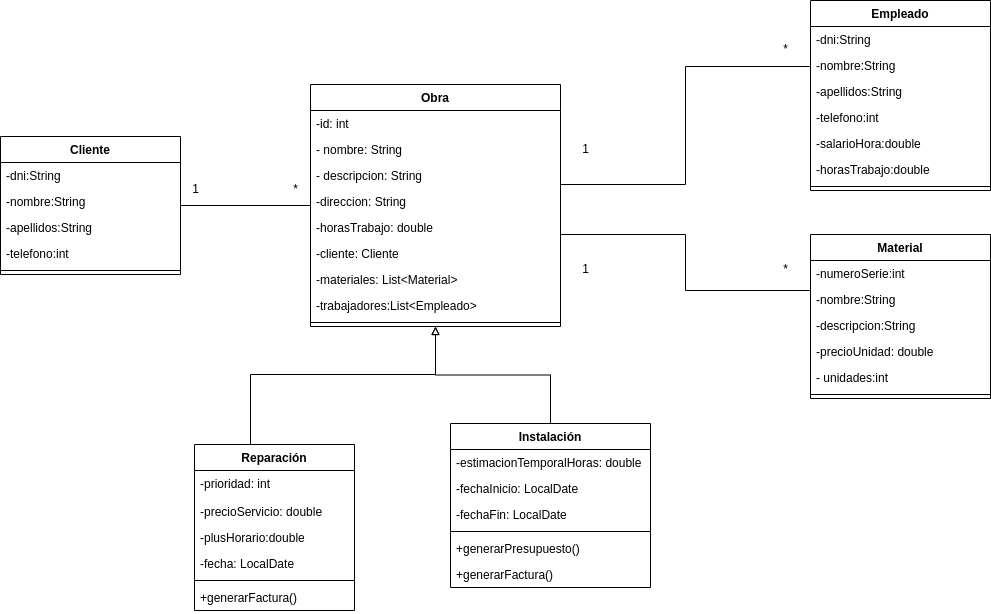

The diagram above was exported from draw.io. Its source (the exported page's mxGraphModel, read from the mxfile embedded in the PNG):
<mxGraphModel dx="1608" dy="1957" grid="1" gridSize="10" guides="1" tooltips="1" connect="1" arrows="1" fold="1" page="1" pageScale="1" pageWidth="827" pageHeight="1169" math="0" shadow="0">
  <root>
    <mxCell id="0" />
    <mxCell id="1" parent="0" />
    <mxCell id="AF2XnLHmp5gOXP8__dNS-37" style="edgeStyle=orthogonalEdgeStyle;rounded=0;orthogonalLoop=1;jettySize=auto;html=1;endArrow=none;startFill=0;" parent="1" source="iuuG4zWCWpkkqV9TvnDB-2" target="iuuG4zWCWpkkqV9TvnDB-6" edge="1">
      <mxGeometry relative="1" as="geometry">
        <Array as="points">
          <mxPoint x="825" y="140" />
          <mxPoint x="825" y="196" />
        </Array>
      </mxGeometry>
    </mxCell>
    <mxCell id="iuuG4zWCWpkkqV9TvnDB-2" value="Obra" style="swimlane;fontStyle=1;align=center;verticalAlign=top;childLayout=stackLayout;horizontal=1;startSize=26;horizontalStack=0;resizeParent=1;resizeParentMax=0;resizeLast=0;collapsible=1;marginBottom=0;whiteSpace=wrap;html=1;" parent="1" vertex="1">
      <mxGeometry x="450" y="-10" width="250" height="242" as="geometry" />
    </mxCell>
    <mxCell id="9gZWpNjEsyb58PVyj-xK-44" value="-id: int" style="text;strokeColor=none;fillColor=none;align=left;verticalAlign=top;spacingLeft=4;spacingRight=4;overflow=hidden;rotatable=0;points=[[0,0.5],[1,0.5]];portConstraint=eastwest;whiteSpace=wrap;html=1;" parent="iuuG4zWCWpkkqV9TvnDB-2" vertex="1">
      <mxGeometry y="26" width="250" height="26" as="geometry" />
    </mxCell>
    <mxCell id="AF2XnLHmp5gOXP8__dNS-7" value="- nombre: String" style="text;strokeColor=none;fillColor=none;align=left;verticalAlign=top;spacingLeft=4;spacingRight=4;overflow=hidden;rotatable=0;points=[[0,0.5],[1,0.5]];portConstraint=eastwest;whiteSpace=wrap;html=1;" parent="iuuG4zWCWpkkqV9TvnDB-2" vertex="1">
      <mxGeometry y="52" width="250" height="26" as="geometry" />
    </mxCell>
    <mxCell id="AF2XnLHmp5gOXP8__dNS-8" value="- descripcion: String" style="text;strokeColor=none;fillColor=none;align=left;verticalAlign=top;spacingLeft=4;spacingRight=4;overflow=hidden;rotatable=0;points=[[0,0.5],[1,0.5]];portConstraint=eastwest;whiteSpace=wrap;html=1;" parent="iuuG4zWCWpkkqV9TvnDB-2" vertex="1">
      <mxGeometry y="78" width="250" height="26" as="geometry" />
    </mxCell>
    <mxCell id="AF2XnLHmp5gOXP8__dNS-9" value="-&lt;span style=&quot;background-color: transparent; color: light-dark(rgb(0, 0, 0), rgb(255, 255, 255));&quot;&gt;direccion: String&lt;/span&gt;" style="text;strokeColor=none;fillColor=none;align=left;verticalAlign=top;spacingLeft=4;spacingRight=4;overflow=hidden;rotatable=0;points=[[0,0.5],[1,0.5]];portConstraint=eastwest;whiteSpace=wrap;html=1;" parent="iuuG4zWCWpkkqV9TvnDB-2" vertex="1">
      <mxGeometry y="104" width="250" height="26" as="geometry" />
    </mxCell>
    <mxCell id="4JammCcDrHunE-PVzOWY-4" value="-horasTrabajo: double" style="text;strokeColor=none;fillColor=none;align=left;verticalAlign=top;spacingLeft=4;spacingRight=4;overflow=hidden;rotatable=0;points=[[0,0.5],[1,0.5]];portConstraint=eastwest;whiteSpace=wrap;html=1;" parent="iuuG4zWCWpkkqV9TvnDB-2" vertex="1">
      <mxGeometry y="130" width="250" height="26" as="geometry" />
    </mxCell>
    <mxCell id="AF2XnLHmp5gOXP8__dNS-11" value="-cliente: Cliente" style="text;strokeColor=none;fillColor=none;align=left;verticalAlign=top;spacingLeft=4;spacingRight=4;overflow=hidden;rotatable=0;points=[[0,0.5],[1,0.5]];portConstraint=eastwest;whiteSpace=wrap;html=1;" parent="iuuG4zWCWpkkqV9TvnDB-2" vertex="1">
      <mxGeometry y="156" width="250" height="26" as="geometry" />
    </mxCell>
    <mxCell id="AF2XnLHmp5gOXP8__dNS-10" value="-materiales: List&amp;lt;Material&amp;gt;" style="text;strokeColor=none;fillColor=none;align=left;verticalAlign=top;spacingLeft=4;spacingRight=4;overflow=hidden;rotatable=0;points=[[0,0.5],[1,0.5]];portConstraint=eastwest;whiteSpace=wrap;html=1;" parent="iuuG4zWCWpkkqV9TvnDB-2" vertex="1">
      <mxGeometry y="182" width="250" height="26" as="geometry" />
    </mxCell>
    <mxCell id="AF2XnLHmp5gOXP8__dNS-55" value="-trabajadores:List&amp;lt;Empleado&amp;gt;" style="text;strokeColor=none;fillColor=none;align=left;verticalAlign=top;spacingLeft=4;spacingRight=4;overflow=hidden;rotatable=0;points=[[0,0.5],[1,0.5]];portConstraint=eastwest;whiteSpace=wrap;html=1;" parent="iuuG4zWCWpkkqV9TvnDB-2" vertex="1">
      <mxGeometry y="208" width="250" height="26" as="geometry" />
    </mxCell>
    <mxCell id="iuuG4zWCWpkkqV9TvnDB-4" value="" style="line;strokeWidth=1;fillColor=none;align=left;verticalAlign=middle;spacingTop=-1;spacingLeft=3;spacingRight=3;rotatable=0;labelPosition=right;points=[];portConstraint=eastwest;strokeColor=inherit;" parent="iuuG4zWCWpkkqV9TvnDB-2" vertex="1">
      <mxGeometry y="234" width="250" height="8" as="geometry" />
    </mxCell>
    <mxCell id="iuuG4zWCWpkkqV9TvnDB-6" value="Material" style="swimlane;fontStyle=1;align=center;verticalAlign=top;childLayout=stackLayout;horizontal=1;startSize=26;horizontalStack=0;resizeParent=1;resizeParentMax=0;resizeLast=0;collapsible=1;marginBottom=0;whiteSpace=wrap;html=1;" parent="1" vertex="1">
      <mxGeometry x="950" y="140" width="180" height="164" as="geometry" />
    </mxCell>
    <mxCell id="iuuG4zWCWpkkqV9TvnDB-7" value="-numeroSerie:int" style="text;strokeColor=none;fillColor=none;align=left;verticalAlign=top;spacingLeft=4;spacingRight=4;overflow=hidden;rotatable=0;points=[[0,0.5],[1,0.5]];portConstraint=eastwest;whiteSpace=wrap;html=1;" parent="iuuG4zWCWpkkqV9TvnDB-6" vertex="1">
      <mxGeometry y="26" width="180" height="26" as="geometry" />
    </mxCell>
    <mxCell id="iuuG4zWCWpkkqV9TvnDB-44" value="-nombre:String" style="text;strokeColor=none;fillColor=none;align=left;verticalAlign=top;spacingLeft=4;spacingRight=4;overflow=hidden;rotatable=0;points=[[0,0.5],[1,0.5]];portConstraint=eastwest;whiteSpace=wrap;html=1;" parent="iuuG4zWCWpkkqV9TvnDB-6" vertex="1">
      <mxGeometry y="52" width="180" height="26" as="geometry" />
    </mxCell>
    <mxCell id="iuuG4zWCWpkkqV9TvnDB-45" value="-descripcion:String" style="text;strokeColor=none;fillColor=none;align=left;verticalAlign=top;spacingLeft=4;spacingRight=4;overflow=hidden;rotatable=0;points=[[0,0.5],[1,0.5]];portConstraint=eastwest;whiteSpace=wrap;html=1;" parent="iuuG4zWCWpkkqV9TvnDB-6" vertex="1">
      <mxGeometry y="78" width="180" height="26" as="geometry" />
    </mxCell>
    <mxCell id="4JammCcDrHunE-PVzOWY-1" value="-precioUnidad: double" style="text;strokeColor=none;fillColor=none;align=left;verticalAlign=top;spacingLeft=4;spacingRight=4;overflow=hidden;rotatable=0;points=[[0,0.5],[1,0.5]];portConstraint=eastwest;whiteSpace=wrap;html=1;" parent="iuuG4zWCWpkkqV9TvnDB-6" vertex="1">
      <mxGeometry y="104" width="180" height="26" as="geometry" />
    </mxCell>
    <mxCell id="4JammCcDrHunE-PVzOWY-2" value="- unidades:int" style="text;strokeColor=none;fillColor=none;align=left;verticalAlign=top;spacingLeft=4;spacingRight=4;overflow=hidden;rotatable=0;points=[[0,0.5],[1,0.5]];portConstraint=eastwest;whiteSpace=wrap;html=1;" parent="iuuG4zWCWpkkqV9TvnDB-6" vertex="1">
      <mxGeometry y="130" width="180" height="26" as="geometry" />
    </mxCell>
    <mxCell id="iuuG4zWCWpkkqV9TvnDB-8" value="" style="line;strokeWidth=1;fillColor=none;align=left;verticalAlign=middle;spacingTop=-1;spacingLeft=3;spacingRight=3;rotatable=0;labelPosition=right;points=[];portConstraint=eastwest;strokeColor=inherit;" parent="iuuG4zWCWpkkqV9TvnDB-6" vertex="1">
      <mxGeometry y="156" width="180" height="8" as="geometry" />
    </mxCell>
    <mxCell id="AF2XnLHmp5gOXP8__dNS-4" style="edgeStyle=orthogonalEdgeStyle;rounded=0;orthogonalLoop=1;jettySize=auto;html=1;endArrow=block;endFill=0;" parent="1" source="iuuG4zWCWpkkqV9TvnDB-10" target="iuuG4zWCWpkkqV9TvnDB-2" edge="1">
      <mxGeometry relative="1" as="geometry">
        <Array as="points">
          <mxPoint x="390" y="280" />
          <mxPoint x="575" y="280" />
        </Array>
      </mxGeometry>
    </mxCell>
    <mxCell id="iuuG4zWCWpkkqV9TvnDB-10" value="Reparación" style="swimlane;fontStyle=1;align=center;verticalAlign=top;childLayout=stackLayout;horizontal=1;startSize=26;horizontalStack=0;resizeParent=1;resizeParentMax=0;resizeLast=0;collapsible=1;marginBottom=0;whiteSpace=wrap;html=1;" parent="1" vertex="1">
      <mxGeometry x="334" y="350" width="160" height="166" as="geometry" />
    </mxCell>
    <mxCell id="AF2XnLHmp5gOXP8__dNS-12" value="-prioridad: int" style="text;strokeColor=none;fillColor=none;align=left;verticalAlign=top;spacingLeft=4;spacingRight=4;overflow=hidden;rotatable=0;points=[[0,0.5],[1,0.5]];portConstraint=eastwest;whiteSpace=wrap;html=1;" parent="iuuG4zWCWpkkqV9TvnDB-10" vertex="1">
      <mxGeometry y="26" width="160" height="28" as="geometry" />
    </mxCell>
    <mxCell id="AF2XnLHmp5gOXP8__dNS-13" value="-precioServicio: double" style="text;strokeColor=none;fillColor=none;align=left;verticalAlign=top;spacingLeft=4;spacingRight=4;overflow=hidden;rotatable=0;points=[[0,0.5],[1,0.5]];portConstraint=eastwest;whiteSpace=wrap;html=1;" parent="iuuG4zWCWpkkqV9TvnDB-10" vertex="1">
      <mxGeometry y="54" width="160" height="26" as="geometry" />
    </mxCell>
    <mxCell id="AF2XnLHmp5gOXP8__dNS-14" value="-plusHorario:double" style="text;strokeColor=none;fillColor=none;align=left;verticalAlign=top;spacingLeft=4;spacingRight=4;overflow=hidden;rotatable=0;points=[[0,0.5],[1,0.5]];portConstraint=eastwest;whiteSpace=wrap;html=1;" parent="iuuG4zWCWpkkqV9TvnDB-10" vertex="1">
      <mxGeometry y="80" width="160" height="26" as="geometry" />
    </mxCell>
    <mxCell id="AF2XnLHmp5gOXP8__dNS-17" value="-fecha: LocalDate" style="text;strokeColor=none;fillColor=none;align=left;verticalAlign=top;spacingLeft=4;spacingRight=4;overflow=hidden;rotatable=0;points=[[0,0.5],[1,0.5]];portConstraint=eastwest;whiteSpace=wrap;html=1;" parent="iuuG4zWCWpkkqV9TvnDB-10" vertex="1">
      <mxGeometry y="106" width="160" height="26" as="geometry" />
    </mxCell>
    <mxCell id="iuuG4zWCWpkkqV9TvnDB-12" value="" style="line;strokeWidth=1;fillColor=none;align=left;verticalAlign=middle;spacingTop=-1;spacingLeft=3;spacingRight=3;rotatable=0;labelPosition=right;points=[];portConstraint=eastwest;strokeColor=inherit;" parent="iuuG4zWCWpkkqV9TvnDB-10" vertex="1">
      <mxGeometry y="132" width="160" height="8" as="geometry" />
    </mxCell>
    <mxCell id="AF2XnLHmp5gOXP8__dNS-36" value="+generarFactura()" style="text;strokeColor=none;fillColor=none;align=left;verticalAlign=top;spacingLeft=4;spacingRight=4;overflow=hidden;rotatable=0;points=[[0,0.5],[1,0.5]];portConstraint=eastwest;whiteSpace=wrap;html=1;" parent="iuuG4zWCWpkkqV9TvnDB-10" vertex="1">
      <mxGeometry y="140" width="160" height="26" as="geometry" />
    </mxCell>
    <mxCell id="AF2XnLHmp5gOXP8__dNS-5" style="edgeStyle=orthogonalEdgeStyle;rounded=0;orthogonalLoop=1;jettySize=auto;html=1;endArrow=block;endFill=0;" parent="1" source="AF2XnLHmp5gOXP8__dNS-1" target="iuuG4zWCWpkkqV9TvnDB-2" edge="1">
      <mxGeometry relative="1" as="geometry" />
    </mxCell>
    <mxCell id="AF2XnLHmp5gOXP8__dNS-1" value="Instalación" style="swimlane;fontStyle=1;align=center;verticalAlign=top;childLayout=stackLayout;horizontal=1;startSize=26;horizontalStack=0;resizeParent=1;resizeParentMax=0;resizeLast=0;collapsible=1;marginBottom=0;whiteSpace=wrap;html=1;" parent="1" vertex="1">
      <mxGeometry x="590" y="329" width="200" height="164" as="geometry" />
    </mxCell>
    <mxCell id="AF2XnLHmp5gOXP8__dNS-15" value="-estimacionTemporalHoras: double" style="text;strokeColor=none;fillColor=none;align=left;verticalAlign=top;spacingLeft=4;spacingRight=4;overflow=hidden;rotatable=0;points=[[0,0.5],[1,0.5]];portConstraint=eastwest;whiteSpace=wrap;html=1;" parent="AF2XnLHmp5gOXP8__dNS-1" vertex="1">
      <mxGeometry y="26" width="200" height="26" as="geometry" />
    </mxCell>
    <mxCell id="AF2XnLHmp5gOXP8__dNS-16" value="-fechaInicio: LocalDate" style="text;strokeColor=none;fillColor=none;align=left;verticalAlign=top;spacingLeft=4;spacingRight=4;overflow=hidden;rotatable=0;points=[[0,0.5],[1,0.5]];portConstraint=eastwest;whiteSpace=wrap;html=1;" parent="AF2XnLHmp5gOXP8__dNS-1" vertex="1">
      <mxGeometry y="52" width="200" height="26" as="geometry" />
    </mxCell>
    <mxCell id="AF2XnLHmp5gOXP8__dNS-18" value="-fechaFin: LocalDate" style="text;strokeColor=none;fillColor=none;align=left;verticalAlign=top;spacingLeft=4;spacingRight=4;overflow=hidden;rotatable=0;points=[[0,0.5],[1,0.5]];portConstraint=eastwest;whiteSpace=wrap;html=1;" parent="AF2XnLHmp5gOXP8__dNS-1" vertex="1">
      <mxGeometry y="78" width="200" height="26" as="geometry" />
    </mxCell>
    <mxCell id="AF2XnLHmp5gOXP8__dNS-3" value="" style="line;strokeWidth=1;fillColor=none;align=left;verticalAlign=middle;spacingTop=-1;spacingLeft=3;spacingRight=3;rotatable=0;labelPosition=right;points=[];portConstraint=eastwest;strokeColor=inherit;" parent="AF2XnLHmp5gOXP8__dNS-1" vertex="1">
      <mxGeometry y="104" width="200" height="8" as="geometry" />
    </mxCell>
    <mxCell id="AF2XnLHmp5gOXP8__dNS-35" value="+generarPresupuesto()" style="text;strokeColor=none;fillColor=none;align=left;verticalAlign=top;spacingLeft=4;spacingRight=4;overflow=hidden;rotatable=0;points=[[0,0.5],[1,0.5]];portConstraint=eastwest;whiteSpace=wrap;html=1;" parent="AF2XnLHmp5gOXP8__dNS-1" vertex="1">
      <mxGeometry y="112" width="200" height="26" as="geometry" />
    </mxCell>
    <mxCell id="4JammCcDrHunE-PVzOWY-3" value="+generarFactura()" style="text;strokeColor=none;fillColor=none;align=left;verticalAlign=top;spacingLeft=4;spacingRight=4;overflow=hidden;rotatable=0;points=[[0,0.5],[1,0.5]];portConstraint=eastwest;whiteSpace=wrap;html=1;" parent="AF2XnLHmp5gOXP8__dNS-1" vertex="1">
      <mxGeometry y="138" width="200" height="26" as="geometry" />
    </mxCell>
    <mxCell id="AF2XnLHmp5gOXP8__dNS-45" style="edgeStyle=orthogonalEdgeStyle;rounded=0;orthogonalLoop=1;jettySize=auto;html=1;endArrow=none;startFill=0;" parent="1" source="AF2XnLHmp5gOXP8__dNS-39" target="iuuG4zWCWpkkqV9TvnDB-2" edge="1">
      <mxGeometry relative="1" as="geometry" />
    </mxCell>
    <mxCell id="AF2XnLHmp5gOXP8__dNS-39" value="Cliente" style="swimlane;fontStyle=1;align=center;verticalAlign=top;childLayout=stackLayout;horizontal=1;startSize=26;horizontalStack=0;resizeParent=1;resizeParentMax=0;resizeLast=0;collapsible=1;marginBottom=0;whiteSpace=wrap;html=1;" parent="1" vertex="1">
      <mxGeometry x="140" y="42" width="180" height="138" as="geometry" />
    </mxCell>
    <mxCell id="AF2XnLHmp5gOXP8__dNS-40" value="-dni:String" style="text;strokeColor=none;fillColor=none;align=left;verticalAlign=top;spacingLeft=4;spacingRight=4;overflow=hidden;rotatable=0;points=[[0,0.5],[1,0.5]];portConstraint=eastwest;whiteSpace=wrap;html=1;" parent="AF2XnLHmp5gOXP8__dNS-39" vertex="1">
      <mxGeometry y="26" width="180" height="26" as="geometry" />
    </mxCell>
    <mxCell id="AF2XnLHmp5gOXP8__dNS-41" value="-nombre:String" style="text;strokeColor=none;fillColor=none;align=left;verticalAlign=top;spacingLeft=4;spacingRight=4;overflow=hidden;rotatable=0;points=[[0,0.5],[1,0.5]];portConstraint=eastwest;whiteSpace=wrap;html=1;" parent="AF2XnLHmp5gOXP8__dNS-39" vertex="1">
      <mxGeometry y="52" width="180" height="26" as="geometry" />
    </mxCell>
    <mxCell id="AF2XnLHmp5gOXP8__dNS-42" value="-apellidos:String" style="text;strokeColor=none;fillColor=none;align=left;verticalAlign=top;spacingLeft=4;spacingRight=4;overflow=hidden;rotatable=0;points=[[0,0.5],[1,0.5]];portConstraint=eastwest;whiteSpace=wrap;html=1;" parent="AF2XnLHmp5gOXP8__dNS-39" vertex="1">
      <mxGeometry y="78" width="180" height="26" as="geometry" />
    </mxCell>
    <mxCell id="AF2XnLHmp5gOXP8__dNS-44" value="-telefono:int" style="text;strokeColor=none;fillColor=none;align=left;verticalAlign=top;spacingLeft=4;spacingRight=4;overflow=hidden;rotatable=0;points=[[0,0.5],[1,0.5]];portConstraint=eastwest;whiteSpace=wrap;html=1;" parent="AF2XnLHmp5gOXP8__dNS-39" vertex="1">
      <mxGeometry y="104" width="180" height="26" as="geometry" />
    </mxCell>
    <mxCell id="AF2XnLHmp5gOXP8__dNS-43" value="" style="line;strokeWidth=1;fillColor=none;align=left;verticalAlign=middle;spacingTop=-1;spacingLeft=3;spacingRight=3;rotatable=0;labelPosition=right;points=[];portConstraint=eastwest;strokeColor=inherit;" parent="AF2XnLHmp5gOXP8__dNS-39" vertex="1">
      <mxGeometry y="130" width="180" height="8" as="geometry" />
    </mxCell>
    <mxCell id="AF2XnLHmp5gOXP8__dNS-54" style="edgeStyle=orthogonalEdgeStyle;rounded=0;orthogonalLoop=1;jettySize=auto;html=1;endArrow=none;startFill=0;" parent="1" source="yVG5zRRE9HRMHHnJcb2n-7" target="iuuG4zWCWpkkqV9TvnDB-2" edge="1">
      <mxGeometry relative="1" as="geometry">
        <Array as="points">
          <mxPoint x="825" y="-28" />
          <mxPoint x="825" y="90" />
        </Array>
        <mxPoint x="950" y="-28" as="sourcePoint" />
      </mxGeometry>
    </mxCell>
    <mxCell id="JiDIT2e_2K_d3eJynSTq-5" value="*" style="text;html=1;align=center;verticalAlign=middle;resizable=0;points=[];autosize=1;strokeColor=none;fillColor=none;" parent="1" vertex="1">
      <mxGeometry x="420" y="80" width="30" height="30" as="geometry" />
    </mxCell>
    <mxCell id="yVG5zRRE9HRMHHnJcb2n-7" value="Empleado" style="swimlane;fontStyle=1;align=center;verticalAlign=top;childLayout=stackLayout;horizontal=1;startSize=26;horizontalStack=0;resizeParent=1;resizeParentMax=0;resizeLast=0;collapsible=1;marginBottom=0;whiteSpace=wrap;html=1;" parent="1" vertex="1">
      <mxGeometry x="950" y="-94" width="180" height="190" as="geometry" />
    </mxCell>
    <mxCell id="5g8vXbBMWzhEu7tf0_rI-1" value="-dni:String" style="text;strokeColor=none;fillColor=none;align=left;verticalAlign=top;spacingLeft=4;spacingRight=4;overflow=hidden;rotatable=0;points=[[0,0.5],[1,0.5]];portConstraint=eastwest;whiteSpace=wrap;html=1;" parent="yVG5zRRE9HRMHHnJcb2n-7" vertex="1">
      <mxGeometry y="26" width="180" height="26" as="geometry" />
    </mxCell>
    <mxCell id="yVG5zRRE9HRMHHnJcb2n-8" value="-nombre:String" style="text;strokeColor=none;fillColor=none;align=left;verticalAlign=top;spacingLeft=4;spacingRight=4;overflow=hidden;rotatable=0;points=[[0,0.5],[1,0.5]];portConstraint=eastwest;whiteSpace=wrap;html=1;" parent="yVG5zRRE9HRMHHnJcb2n-7" vertex="1">
      <mxGeometry y="52" width="180" height="26" as="geometry" />
    </mxCell>
    <mxCell id="yVG5zRRE9HRMHHnJcb2n-9" value="-apellidos:String" style="text;strokeColor=none;fillColor=none;align=left;verticalAlign=top;spacingLeft=4;spacingRight=4;overflow=hidden;rotatable=0;points=[[0,0.5],[1,0.5]];portConstraint=eastwest;whiteSpace=wrap;html=1;" parent="yVG5zRRE9HRMHHnJcb2n-7" vertex="1">
      <mxGeometry y="78" width="180" height="26" as="geometry" />
    </mxCell>
    <mxCell id="yVG5zRRE9HRMHHnJcb2n-10" value="-telefono:int" style="text;strokeColor=none;fillColor=none;align=left;verticalAlign=top;spacingLeft=4;spacingRight=4;overflow=hidden;rotatable=0;points=[[0,0.5],[1,0.5]];portConstraint=eastwest;whiteSpace=wrap;html=1;" parent="yVG5zRRE9HRMHHnJcb2n-7" vertex="1">
      <mxGeometry y="104" width="180" height="26" as="geometry" />
    </mxCell>
    <mxCell id="yVG5zRRE9HRMHHnJcb2n-11" value="-salarioHora:double" style="text;strokeColor=none;fillColor=none;align=left;verticalAlign=top;spacingLeft=4;spacingRight=4;overflow=hidden;rotatable=0;points=[[0,0.5],[1,0.5]];portConstraint=eastwest;whiteSpace=wrap;html=1;" parent="yVG5zRRE9HRMHHnJcb2n-7" vertex="1">
      <mxGeometry y="130" width="180" height="26" as="geometry" />
    </mxCell>
    <mxCell id="yVG5zRRE9HRMHHnJcb2n-12" value="-horasTrabajo:double" style="text;strokeColor=none;fillColor=none;align=left;verticalAlign=top;spacingLeft=4;spacingRight=4;overflow=hidden;rotatable=0;points=[[0,0.5],[1,0.5]];portConstraint=eastwest;whiteSpace=wrap;html=1;" parent="yVG5zRRE9HRMHHnJcb2n-7" vertex="1">
      <mxGeometry y="156" width="180" height="26" as="geometry" />
    </mxCell>
    <mxCell id="yVG5zRRE9HRMHHnJcb2n-13" value="" style="line;strokeWidth=1;fillColor=none;align=left;verticalAlign=middle;spacingTop=-1;spacingLeft=3;spacingRight=3;rotatable=0;labelPosition=right;points=[];portConstraint=eastwest;strokeColor=inherit;" parent="yVG5zRRE9HRMHHnJcb2n-7" vertex="1">
      <mxGeometry y="182" width="180" height="8" as="geometry" />
    </mxCell>
    <mxCell id="yVG5zRRE9HRMHHnJcb2n-14" value="1" style="text;html=1;align=center;verticalAlign=middle;resizable=0;points=[];autosize=1;strokeColor=none;fillColor=none;" parent="1" vertex="1">
      <mxGeometry x="710" y="40" width="30" height="30" as="geometry" />
    </mxCell>
    <mxCell id="yVG5zRRE9HRMHHnJcb2n-15" value="1" style="text;html=1;align=center;verticalAlign=middle;resizable=0;points=[];autosize=1;strokeColor=none;fillColor=none;" parent="1" vertex="1">
      <mxGeometry x="710" y="160" width="30" height="30" as="geometry" />
    </mxCell>
    <mxCell id="yVG5zRRE9HRMHHnJcb2n-16" value="*" style="text;html=1;align=center;verticalAlign=middle;resizable=0;points=[];autosize=1;strokeColor=none;fillColor=none;" parent="1" vertex="1">
      <mxGeometry x="910" y="-60" width="30" height="30" as="geometry" />
    </mxCell>
    <mxCell id="yVG5zRRE9HRMHHnJcb2n-17" value="*" style="text;html=1;align=center;verticalAlign=middle;resizable=0;points=[];autosize=1;strokeColor=none;fillColor=none;" parent="1" vertex="1">
      <mxGeometry x="910" y="160" width="30" height="30" as="geometry" />
    </mxCell>
    <mxCell id="yVG5zRRE9HRMHHnJcb2n-20" value="1" style="text;html=1;align=center;verticalAlign=middle;resizable=0;points=[];autosize=1;strokeColor=none;fillColor=none;" parent="1" vertex="1">
      <mxGeometry x="320" y="80" width="30" height="30" as="geometry" />
    </mxCell>
  </root>
</mxGraphModel>